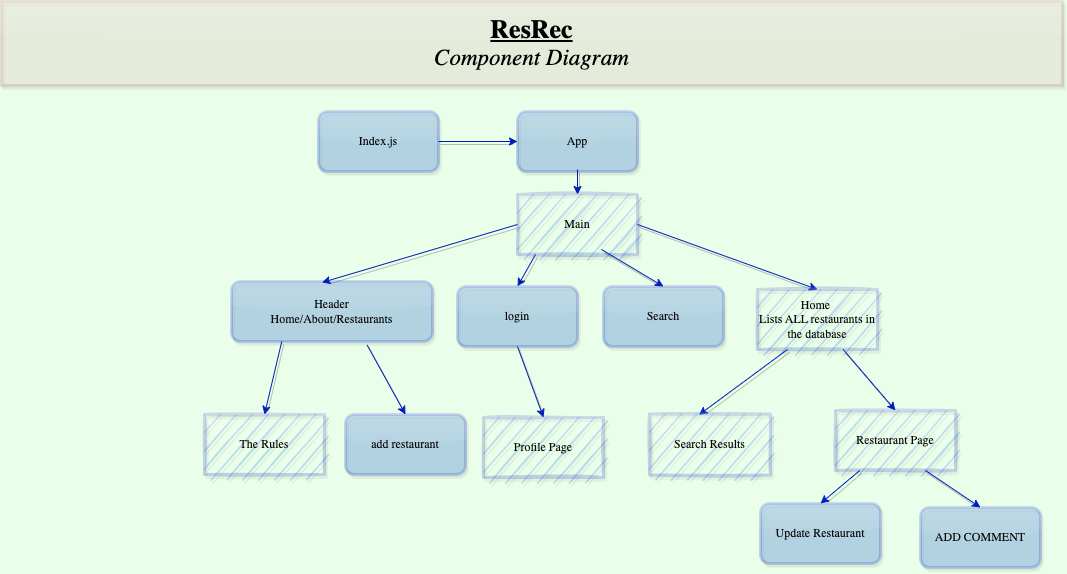

The diagram above was exported from draw.io. Its source (the exported page's mxGraphModel, read from the mxfile embedded in the PNG):
<mxGraphModel dx="1139" dy="987" grid="0" gridSize="10" guides="1" tooltips="1" connect="1" arrows="1" fold="1" page="1" pageScale="1" pageWidth="1100" pageHeight="850" background="#EAFFE9" math="0" shadow="0">
  <root>
    <mxCell id="0" />
    <mxCell id="1" parent="0" />
    <mxCell id="-RTROo-AjH7FZMUaZdfk-1" value="App" style="rounded=1;whiteSpace=wrap;html=1;shadow=1;glass=1;labelBackgroundColor=none;strokeColor=#001DBC;strokeWidth=3;fontFamily=Garamond;gradientDirection=west;opacity=20;sketch=0;fillColor=#0050ef;fontColor=#080808;" vertex="1" parent="1">
      <mxGeometry x="537" y="138" width="120" height="60" as="geometry" />
    </mxCell>
    <mxCell id="-RTROo-AjH7FZMUaZdfk-2" value="Index.js" style="rounded=1;whiteSpace=wrap;html=1;shadow=1;glass=1;labelBackgroundColor=none;strokeColor=#001DBC;strokeWidth=3;fontFamily=Garamond;gradientDirection=west;opacity=20;sketch=0;fillColor=#0050ef;fontColor=#080808;" vertex="1" parent="1">
      <mxGeometry x="338" y="138" width="120" height="60" as="geometry" />
    </mxCell>
    <mxCell id="-RTROo-AjH7FZMUaZdfk-3" value="Update Restaurant" style="rounded=1;whiteSpace=wrap;html=1;shadow=1;glass=1;labelBackgroundColor=none;strokeColor=#001DBC;strokeWidth=3;fontFamily=Garamond;gradientDirection=west;opacity=20;sketch=0;fillColor=#0050ef;fontColor=#080808;" vertex="1" parent="1">
      <mxGeometry x="780" y="530" width="120" height="60" as="geometry" />
    </mxCell>
    <mxCell id="-RTROo-AjH7FZMUaZdfk-4" value="Main" style="rounded=0;whiteSpace=wrap;html=1;shadow=1;glass=1;labelBackgroundColor=none;strokeColor=#001DBC;strokeWidth=3;fontFamily=Garamond;gradientDirection=west;opacity=20;sketch=1;fillColor=#0050ef;fontColor=#080808;" vertex="1" parent="1">
      <mxGeometry x="537" y="221" width="120" height="60" as="geometry" />
    </mxCell>
    <mxCell id="-RTROo-AjH7FZMUaZdfk-5" value="Header&lt;br&gt;Home/About/Restaurants" style="rounded=1;whiteSpace=wrap;html=1;shadow=1;glass=1;labelBackgroundColor=none;strokeColor=#001DBC;strokeWidth=3;fontFamily=Garamond;gradientDirection=west;opacity=20;sketch=0;fillColor=#0050ef;fontColor=#080808;" vertex="1" parent="1">
      <mxGeometry x="251" y="308" width="201" height="60" as="geometry" />
    </mxCell>
    <mxCell id="-RTROo-AjH7FZMUaZdfk-7" value="Search" style="rounded=1;whiteSpace=wrap;html=1;shadow=1;glass=1;labelBackgroundColor=none;strokeColor=#001DBC;strokeWidth=3;fontFamily=Garamond;gradientDirection=west;opacity=20;sketch=0;fillColor=#0050ef;fontColor=#080808;" vertex="1" parent="1">
      <mxGeometry x="623" y="313" width="120" height="60" as="geometry" />
    </mxCell>
    <mxCell id="-RTROo-AjH7FZMUaZdfk-11" value="add restaurant" style="rounded=1;whiteSpace=wrap;html=1;shadow=1;glass=1;labelBackgroundColor=none;strokeColor=#001DBC;strokeWidth=3;fontFamily=Garamond;gradientDirection=west;opacity=20;sketch=0;fillColor=#0050ef;fontColor=#080808;" vertex="1" parent="1">
      <mxGeometry x="365" y="441" width="120" height="60" as="geometry" />
    </mxCell>
    <mxCell id="-RTROo-AjH7FZMUaZdfk-12" value="Profile Page" style="rounded=0;whiteSpace=wrap;html=1;shadow=1;glass=1;labelBackgroundColor=none;strokeColor=#001DBC;strokeWidth=3;fontFamily=Garamond;gradientDirection=west;opacity=20;sketch=1;fillColor=#0050ef;fontColor=#080808;" vertex="1" parent="1">
      <mxGeometry x="503" y="444" width="120" height="60" as="geometry" />
    </mxCell>
    <mxCell id="-2EMQkcQE5g6lZ45W3x0-1" value="" style="endArrow=classic;html=1;rounded=0;fontFamily=Garamond;fillColor=#0050ef;strokeColor=#001DBC;shadow=1;sketch=0;fontColor=#080808;" edge="1" parent="1" target="-RTROo-AjH7FZMUaZdfk-4">
      <mxGeometry width="50" height="50" relative="1" as="geometry">
        <mxPoint x="597" y="196" as="sourcePoint" />
        <mxPoint x="539" y="235" as="targetPoint" />
      </mxGeometry>
    </mxCell>
    <mxCell id="-2EMQkcQE5g6lZ45W3x0-4" value="" style="endArrow=classic;html=1;rounded=0;fontFamily=Garamond;fillColor=#0050ef;strokeColor=#001DBC;shadow=1;sketch=0;fontColor=#080808;exitX=0.15;exitY=1;exitDx=0;exitDy=0;entryX=0.5;entryY=0;entryDx=0;entryDy=0;exitPerimeter=0;" edge="1" parent="1" source="-RTROo-AjH7FZMUaZdfk-4" target="4b7ocXj4FTXNDb3ixYUm-3">
      <mxGeometry width="50" height="50" relative="1" as="geometry">
        <mxPoint x="594" y="293" as="sourcePoint" />
        <mxPoint x="661" y="303" as="targetPoint" />
      </mxGeometry>
    </mxCell>
    <mxCell id="-2EMQkcQE5g6lZ45W3x0-9" value="" style="endArrow=classic;html=1;rounded=0;fontFamily=Garamond;exitX=0;exitY=0.5;exitDx=0;exitDy=0;entryX=0.45;entryY=0.017;entryDx=0;entryDy=0;entryPerimeter=0;fillColor=#0050ef;strokeColor=#001DBC;shadow=1;sketch=0;fontColor=#080808;" edge="1" parent="1" source="-RTROo-AjH7FZMUaZdfk-4" target="-RTROo-AjH7FZMUaZdfk-5">
      <mxGeometry width="50" height="50" relative="1" as="geometry">
        <mxPoint x="550" y="349" as="sourcePoint" />
        <mxPoint x="515" y="349" as="targetPoint" />
      </mxGeometry>
    </mxCell>
    <mxCell id="-2EMQkcQE5g6lZ45W3x0-10" value="" style="endArrow=classic;html=1;rounded=0;fontFamily=Garamond;fillColor=#0050ef;strokeColor=#001DBC;shadow=1;sketch=0;fontColor=#080808;entryX=0.5;entryY=0;entryDx=0;entryDy=0;" edge="1" parent="1" target="-RTROo-AjH7FZMUaZdfk-7">
      <mxGeometry width="50" height="50" relative="1" as="geometry">
        <mxPoint x="621" y="276" as="sourcePoint" />
        <mxPoint x="764" y="309" as="targetPoint" />
      </mxGeometry>
    </mxCell>
    <mxCell id="-2EMQkcQE5g6lZ45W3x0-11" value="" style="endArrow=classic;html=1;rounded=0;fontFamily=Garamond;exitX=1;exitY=0.5;exitDx=0;exitDy=0;fillColor=#0050ef;strokeColor=#001DBC;shadow=1;sketch=0;fontColor=#080808;entryX=0.5;entryY=0;entryDx=0;entryDy=0;" edge="1" parent="1" source="-RTROo-AjH7FZMUaZdfk-4" target="4b7ocXj4FTXNDb3ixYUm-1">
      <mxGeometry width="50" height="50" relative="1" as="geometry">
        <mxPoint x="921" y="223" as="sourcePoint" />
        <mxPoint x="742" y="254" as="targetPoint" />
      </mxGeometry>
    </mxCell>
    <mxCell id="-2EMQkcQE5g6lZ45W3x0-12" value="" style="endArrow=classic;html=1;rounded=0;fontFamily=Garamond;entryX=0.5;entryY=0;entryDx=0;entryDy=0;exitX=0.5;exitY=1;exitDx=0;exitDy=0;fillColor=#0050ef;strokeColor=#001DBC;shadow=1;sketch=0;fontColor=#080808;" edge="1" parent="1" source="4b7ocXj4FTXNDb3ixYUm-3" target="-RTROo-AjH7FZMUaZdfk-12">
      <mxGeometry width="50" height="50" relative="1" as="geometry">
        <mxPoint x="783" y="398.91616766467064" as="sourcePoint" />
        <mxPoint x="890" y="438" as="targetPoint" />
      </mxGeometry>
    </mxCell>
    <mxCell id="-2EMQkcQE5g6lZ45W3x0-14" value="" style="endArrow=classic;html=1;rounded=0;fontFamily=Garamond;entryX=0.5;entryY=0;entryDx=0;entryDy=0;exitX=0.675;exitY=1.06;exitDx=0;exitDy=0;fillColor=#0050ef;strokeColor=#001DBC;shadow=1;sketch=0;fontColor=#080808;exitPerimeter=0;" edge="1" parent="1" source="-RTROo-AjH7FZMUaZdfk-5" target="-RTROo-AjH7FZMUaZdfk-11">
      <mxGeometry width="50" height="50" relative="1" as="geometry">
        <mxPoint x="982" y="613" as="sourcePoint" />
        <mxPoint x="934" y="643" as="targetPoint" />
      </mxGeometry>
    </mxCell>
    <mxCell id="-2EMQkcQE5g6lZ45W3x0-15" value="" style="endArrow=classic;html=1;rounded=0;fontFamily=Garamond;exitX=0.25;exitY=1;exitDx=0;exitDy=0;fillColor=#0050ef;strokeColor=#001DBC;shadow=1;sketch=0;fontColor=#080808;entryX=0.409;entryY=0.014;entryDx=0;entryDy=0;entryPerimeter=0;" edge="1" parent="1" source="4b7ocXj4FTXNDb3ixYUm-1" target="-2EMQkcQE5g6lZ45W3x0-16">
      <mxGeometry width="50" height="50" relative="1" as="geometry">
        <mxPoint x="1042" y="613" as="sourcePoint" />
        <mxPoint x="780" y="403" as="targetPoint" />
      </mxGeometry>
    </mxCell>
    <mxCell id="-2EMQkcQE5g6lZ45W3x0-16" value="Search Results" style="rounded=0;whiteSpace=wrap;html=1;shadow=1;glass=1;labelBackgroundColor=none;strokeColor=#001DBC;strokeWidth=3;fontFamily=Garamond;gradientDirection=west;opacity=20;sketch=1;fillColor=#0050ef;fontColor=#080808;" vertex="1" parent="1">
      <mxGeometry x="669" y="440.5" width="121" height="61" as="geometry" />
    </mxCell>
    <mxCell id="-2EMQkcQE5g6lZ45W3x0-17" value="Restaurant Page" style="rounded=0;whiteSpace=wrap;html=1;shadow=1;glass=1;labelBackgroundColor=none;strokeColor=#001DBC;strokeWidth=3;fontFamily=Garamond;gradientDirection=west;opacity=20;sketch=1;fillColor=#0050ef;fontColor=#080808;" vertex="1" parent="1">
      <mxGeometry x="855" y="437" width="120" height="60" as="geometry" />
    </mxCell>
    <mxCell id="-2EMQkcQE5g6lZ45W3x0-18" value="" style="endArrow=classic;html=1;rounded=0;fontFamily=Garamond;fillColor=#0050ef;strokeColor=#001DBC;shadow=1;sketch=0;fontColor=#080808;entryX=0.5;entryY=0;entryDx=0;entryDy=0;" edge="1" parent="1" source="4b7ocXj4FTXNDb3ixYUm-1" target="-2EMQkcQE5g6lZ45W3x0-17">
      <mxGeometry width="50" height="50" relative="1" as="geometry">
        <mxPoint x="663" y="392" as="sourcePoint" />
        <mxPoint x="571" y="438" as="targetPoint" />
      </mxGeometry>
    </mxCell>
    <mxCell id="-2EMQkcQE5g6lZ45W3x0-21" value="The Rules" style="rounded=0;whiteSpace=wrap;html=1;shadow=1;glass=1;labelBackgroundColor=none;strokeColor=#001DBC;strokeWidth=3;fontFamily=Garamond;gradientDirection=west;opacity=20;sketch=1;fillColor=#0050ef;fontColor=#080808;" vertex="1" parent="1">
      <mxGeometry x="224" y="441" width="120" height="60" as="geometry" />
    </mxCell>
    <mxCell id="-2EMQkcQE5g6lZ45W3x0-27" value="&lt;font style=&quot;&quot;&gt;&lt;b style=&quot;font-size: 26px;&quot;&gt;&lt;u&gt;ResRec&lt;/u&gt;&lt;/b&gt;&lt;br&gt;&lt;i style=&quot;&quot;&gt;&lt;font style=&quot;font-size: 23px;&quot;&gt;Component Diagram&lt;/font&gt;&lt;/i&gt;&lt;/font&gt;" style="rounded=0;whiteSpace=wrap;html=1;shadow=1;glass=1;labelBackgroundColor=none;sketch=0;strokeColor=#b85450;strokeWidth=3;fontFamily=Garamond;gradientDirection=west;opacity=20;fillColor=#f8cecc;" vertex="1" parent="1">
      <mxGeometry x="21" y="28" width="1061" height="84" as="geometry" />
    </mxCell>
    <mxCell id="-2EMQkcQE5g6lZ45W3x0-28" value="" style="endArrow=classic;html=1;rounded=0;fontFamily=Garamond;entryX=0.5;entryY=0;entryDx=0;entryDy=0;fillColor=#0050ef;strokeColor=#001DBC;shadow=1;sketch=0;fontColor=#080808;exitX=0.25;exitY=1;exitDx=0;exitDy=0;" edge="1" parent="1" source="-RTROo-AjH7FZMUaZdfk-5" target="-2EMQkcQE5g6lZ45W3x0-21">
      <mxGeometry width="50" height="50" relative="1" as="geometry">
        <mxPoint x="384" y="485.0000000000001" as="sourcePoint" />
        <mxPoint x="292" y="531" as="targetPoint" />
      </mxGeometry>
    </mxCell>
    <mxCell id="4b7ocXj4FTXNDb3ixYUm-1" value="Home&amp;nbsp;&lt;br&gt;Lists ALL restaurants in the database" style="rounded=0;whiteSpace=wrap;html=1;shadow=1;glass=1;labelBackgroundColor=none;strokeColor=#001DBC;strokeWidth=3;fontFamily=Garamond;gradientDirection=west;opacity=20;sketch=1;fillColor=#0050ef;fontColor=#080808;" vertex="1" parent="1">
      <mxGeometry x="777" y="316" width="120" height="60" as="geometry" />
    </mxCell>
    <mxCell id="4b7ocXj4FTXNDb3ixYUm-3" value="login" style="rounded=1;whiteSpace=wrap;html=1;shadow=1;glass=1;labelBackgroundColor=none;strokeColor=#001DBC;strokeWidth=3;fontFamily=Garamond;gradientDirection=west;opacity=20;sketch=0;fillColor=#0050ef;fontColor=#080808;" vertex="1" parent="1">
      <mxGeometry x="477" y="313" width="120" height="60" as="geometry" />
    </mxCell>
    <mxCell id="4b7ocXj4FTXNDb3ixYUm-4" value="" style="endArrow=classic;html=1;rounded=0;fontFamily=Garamond;fillColor=#0050ef;strokeColor=#001DBC;shadow=1;sketch=0;fontColor=#080808;entryX=0.5;entryY=0;entryDx=0;entryDy=0;" edge="1" parent="1" source="-2EMQkcQE5g6lZ45W3x0-17" target="-RTROo-AjH7FZMUaZdfk-3">
      <mxGeometry width="50" height="50" relative="1" as="geometry">
        <mxPoint x="814.51" y="547" as="sourcePoint" />
        <mxPoint x="738.9989999999998" y="609.854" as="targetPoint" />
      </mxGeometry>
    </mxCell>
    <mxCell id="4b7ocXj4FTXNDb3ixYUm-5" value="" style="endArrow=classic;html=1;rounded=0;fontFamily=Garamond;exitX=1;exitY=0.5;exitDx=0;exitDy=0;fillColor=#0050ef;strokeColor=#001DBC;shadow=1;sketch=0;fontColor=#080808;" edge="1" parent="1" source="-RTROo-AjH7FZMUaZdfk-2" target="-RTROo-AjH7FZMUaZdfk-1">
      <mxGeometry width="50" height="50" relative="1" as="geometry">
        <mxPoint x="426" y="209" as="sourcePoint" />
        <mxPoint x="511" y="207" as="targetPoint" />
      </mxGeometry>
    </mxCell>
    <mxCell id="4b7ocXj4FTXNDb3ixYUm-7" value="ADD COMMENT" style="rounded=1;whiteSpace=wrap;html=1;shadow=1;glass=1;labelBackgroundColor=none;strokeColor=#001DBC;strokeWidth=3;fontFamily=Garamond;gradientDirection=west;opacity=20;sketch=0;fillColor=#0050ef;fontColor=#080808;" vertex="1" parent="1">
      <mxGeometry x="940" y="534" width="120" height="60" as="geometry" />
    </mxCell>
    <mxCell id="4b7ocXj4FTXNDb3ixYUm-8" value="" style="endArrow=classic;html=1;rounded=0;fontFamily=Garamond;fillColor=#0050ef;strokeColor=#001DBC;shadow=1;sketch=0;fontColor=#080808;entryX=0.5;entryY=0;entryDx=0;entryDy=0;exitX=0.75;exitY=1;exitDx=0;exitDy=0;" edge="1" parent="1" source="-2EMQkcQE5g6lZ45W3x0-17" target="4b7ocXj4FTXNDb3ixYUm-7">
      <mxGeometry width="50" height="50" relative="1" as="geometry">
        <mxPoint x="889.2857142857144" y="507" as="sourcePoint" />
        <mxPoint x="850" y="540" as="targetPoint" />
      </mxGeometry>
    </mxCell>
  </root>
</mxGraphModel>